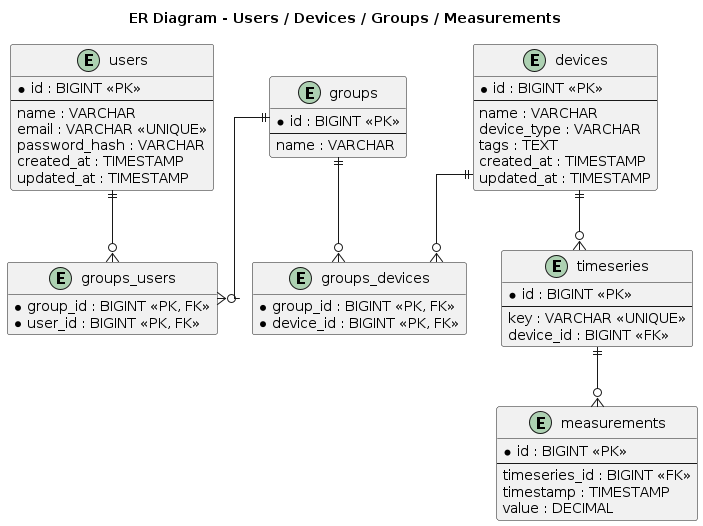

The diagram above was rendered by PlantUML. Its source (embedded in the PNG):
@startuml
hide methods
hide stereotypes
skinparam linetype ortho

title ER Diagram - Users / Devices / Groups / Measurements

entity "users" as users {
  * id : BIGINT <<PK>>
  --
  name : VARCHAR
  email : VARCHAR <<UNIQUE>>
  password_hash : VARCHAR
  created_at : TIMESTAMP
  updated_at : TIMESTAMP
}

entity "devices" as devices {
  * id : BIGINT <<PK>>
  --
  name : VARCHAR
  device_type : VARCHAR
  tags : TEXT
  created_at : TIMESTAMP
  updated_at : TIMESTAMP
}

entity "groups" as groups {
  * id : BIGINT <<PK>>
  --
  name : VARCHAR
}

entity "groups_users" as groups_users {
  * group_id : BIGINT <<PK, FK>>
  * user_id : BIGINT <<PK, FK>>
}

entity "groups_devices" as groups_devices {
  * group_id : BIGINT <<PK, FK>>
  * device_id : BIGINT <<PK, FK>>
}

entity "timeseries" as timeseries {
  * id : BIGINT <<PK>>
  --
  key : VARCHAR <<UNIQUE>>
  device_id : BIGINT <<FK>>
}

entity "measurements" as measurements {
  * id : BIGINT <<PK>>
  --
  timeseries_id : BIGINT <<FK>>
  timestamp : TIMESTAMP
  value : DECIMAL
}

groups ||--o{ groups_users
users ||--o{ groups_users

groups ||--o{ groups_devices
devices ||--o{ groups_devices

devices ||--o{ timeseries
timeseries ||--o{ measurements
@enduml